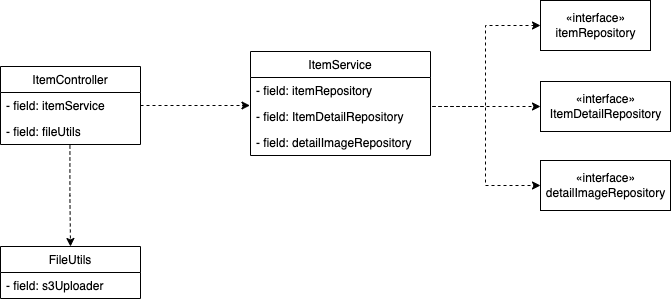

The diagram above was exported from draw.io. Its source (the exported page's mxGraphModel, read from the mxfile embedded in the PNG):
<mxGraphModel dx="946" dy="614" grid="1" gridSize="10" guides="1" tooltips="1" connect="1" arrows="1" fold="1" page="1" pageScale="1" pageWidth="1654" pageHeight="2336" math="0" shadow="0">
  <root>
    <mxCell id="0" />
    <mxCell id="1" parent="0" />
    <mxCell id="a45ZOPPz0_iziJ_CiD9I-5" value="ItemController" style="swimlane;fontStyle=0;childLayout=stackLayout;horizontal=1;startSize=26;fillColor=none;horizontalStack=0;resizeParent=1;resizeParentMax=0;resizeLast=0;collapsible=1;marginBottom=0;" vertex="1" parent="1">
      <mxGeometry x="130" y="140" width="140" height="78" as="geometry" />
    </mxCell>
    <mxCell id="a45ZOPPz0_iziJ_CiD9I-6" value="- field: itemService" style="text;strokeColor=none;fillColor=none;align=left;verticalAlign=top;spacingLeft=4;spacingRight=4;overflow=hidden;rotatable=0;points=[[0,0.5],[1,0.5]];portConstraint=eastwest;" vertex="1" parent="a45ZOPPz0_iziJ_CiD9I-5">
      <mxGeometry y="26" width="140" height="26" as="geometry" />
    </mxCell>
    <mxCell id="a45ZOPPz0_iziJ_CiD9I-7" value="- field: fileUtils" style="text;strokeColor=none;fillColor=none;align=left;verticalAlign=top;spacingLeft=4;spacingRight=4;overflow=hidden;rotatable=0;points=[[0,0.5],[1,0.5]];portConstraint=eastwest;" vertex="1" parent="a45ZOPPz0_iziJ_CiD9I-5">
      <mxGeometry y="52" width="140" height="26" as="geometry" />
    </mxCell>
    <mxCell id="a45ZOPPz0_iziJ_CiD9I-11" value="ItemService" style="swimlane;fontStyle=0;childLayout=stackLayout;horizontal=1;startSize=26;fillColor=none;horizontalStack=0;resizeParent=1;resizeParentMax=0;resizeLast=0;collapsible=1;marginBottom=0;" vertex="1" parent="1">
      <mxGeometry x="380" y="125" width="180" height="104" as="geometry" />
    </mxCell>
    <mxCell id="a45ZOPPz0_iziJ_CiD9I-12" value="- field: itemRepository" style="text;strokeColor=none;fillColor=none;align=left;verticalAlign=top;spacingLeft=4;spacingRight=4;overflow=hidden;rotatable=0;points=[[0,0.5],[1,0.5]];portConstraint=eastwest;" vertex="1" parent="a45ZOPPz0_iziJ_CiD9I-11">
      <mxGeometry y="26" width="180" height="26" as="geometry" />
    </mxCell>
    <mxCell id="a45ZOPPz0_iziJ_CiD9I-13" value="- field: ItemDetailRepository" style="text;strokeColor=none;fillColor=none;align=left;verticalAlign=top;spacingLeft=4;spacingRight=4;overflow=hidden;rotatable=0;points=[[0,0.5],[1,0.5]];portConstraint=eastwest;" vertex="1" parent="a45ZOPPz0_iziJ_CiD9I-11">
      <mxGeometry y="52" width="180" height="26" as="geometry" />
    </mxCell>
    <mxCell id="a45ZOPPz0_iziJ_CiD9I-14" value="- field: detailImageRepository" style="text;strokeColor=none;fillColor=none;align=left;verticalAlign=top;spacingLeft=4;spacingRight=4;overflow=hidden;rotatable=0;points=[[0,0.5],[1,0.5]];portConstraint=eastwest;" vertex="1" parent="a45ZOPPz0_iziJ_CiD9I-11">
      <mxGeometry y="78" width="180" height="26" as="geometry" />
    </mxCell>
    <mxCell id="a45ZOPPz0_iziJ_CiD9I-16" style="edgeStyle=orthogonalEdgeStyle;rounded=0;orthogonalLoop=1;jettySize=auto;html=1;exitX=1;exitY=0.5;exitDx=0;exitDy=0;dashed=1;entryX=-0.003;entryY=0.077;entryDx=0;entryDy=0;entryPerimeter=0;" edge="1" parent="1" source="a45ZOPPz0_iziJ_CiD9I-6" target="a45ZOPPz0_iziJ_CiD9I-13">
      <mxGeometry relative="1" as="geometry">
        <mxPoint x="370" y="180" as="targetPoint" />
      </mxGeometry>
    </mxCell>
    <mxCell id="a45ZOPPz0_iziJ_CiD9I-17" value="«interface»&lt;br&gt;&lt;span style=&quot;text-align: left;&quot;&gt;itemRepository&lt;/span&gt;" style="html=1;" vertex="1" parent="1">
      <mxGeometry x="670" y="74" width="110" height="50" as="geometry" />
    </mxCell>
    <mxCell id="a45ZOPPz0_iziJ_CiD9I-18" value="«interface»&lt;br&gt;&lt;span style=&quot;text-align: left;&quot;&gt;ItemDetailRepository&lt;/span&gt;" style="html=1;" vertex="1" parent="1">
      <mxGeometry x="670" y="155" width="130" height="50" as="geometry" />
    </mxCell>
    <mxCell id="a45ZOPPz0_iziJ_CiD9I-19" value="«interface»&lt;br&gt;&lt;span style=&quot;text-align: left;&quot;&gt;detailImageRepository&lt;/span&gt;" style="html=1;" vertex="1" parent="1">
      <mxGeometry x="670" y="234" width="130" height="50" as="geometry" />
    </mxCell>
    <mxCell id="a45ZOPPz0_iziJ_CiD9I-20" style="edgeStyle=orthogonalEdgeStyle;rounded=0;orthogonalLoop=1;jettySize=auto;html=1;exitX=1;exitY=0.5;exitDx=0;exitDy=0;entryX=0;entryY=0.5;entryDx=0;entryDy=0;dashed=1;" edge="1" parent="1" source="a45ZOPPz0_iziJ_CiD9I-12" target="a45ZOPPz0_iziJ_CiD9I-17">
      <mxGeometry relative="1" as="geometry">
        <Array as="points">
          <mxPoint x="560" y="180" />
          <mxPoint x="615" y="180" />
          <mxPoint x="615" y="99" />
        </Array>
      </mxGeometry>
    </mxCell>
    <mxCell id="a45ZOPPz0_iziJ_CiD9I-22" style="edgeStyle=orthogonalEdgeStyle;rounded=0;orthogonalLoop=1;jettySize=auto;html=1;exitX=1;exitY=0.5;exitDx=0;exitDy=0;entryX=0;entryY=0.5;entryDx=0;entryDy=0;dashed=1;" edge="1" parent="1" source="a45ZOPPz0_iziJ_CiD9I-12" target="a45ZOPPz0_iziJ_CiD9I-19">
      <mxGeometry relative="1" as="geometry">
        <Array as="points">
          <mxPoint x="560" y="180" />
          <mxPoint x="615" y="180" />
          <mxPoint x="615" y="259" />
        </Array>
      </mxGeometry>
    </mxCell>
    <mxCell id="a45ZOPPz0_iziJ_CiD9I-23" style="edgeStyle=orthogonalEdgeStyle;rounded=0;orthogonalLoop=1;jettySize=auto;html=1;exitX=1;exitY=0.5;exitDx=0;exitDy=0;entryX=0;entryY=0.5;entryDx=0;entryDy=0;dashed=1;" edge="1" parent="1" source="a45ZOPPz0_iziJ_CiD9I-12" target="a45ZOPPz0_iziJ_CiD9I-18">
      <mxGeometry relative="1" as="geometry">
        <Array as="points">
          <mxPoint x="560" y="180" />
          <mxPoint x="615" y="180" />
        </Array>
      </mxGeometry>
    </mxCell>
    <mxCell id="a45ZOPPz0_iziJ_CiD9I-24" value="FileUtils" style="swimlane;fontStyle=0;childLayout=stackLayout;horizontal=1;startSize=26;fillColor=none;horizontalStack=0;resizeParent=1;resizeParentMax=0;resizeLast=0;collapsible=1;marginBottom=0;" vertex="1" parent="1">
      <mxGeometry x="130" y="320" width="140" height="52" as="geometry" />
    </mxCell>
    <mxCell id="a45ZOPPz0_iziJ_CiD9I-25" value="- field: s3Uploader" style="text;strokeColor=none;fillColor=none;align=left;verticalAlign=top;spacingLeft=4;spacingRight=4;overflow=hidden;rotatable=0;points=[[0,0.5],[1,0.5]];portConstraint=eastwest;" vertex="1" parent="a45ZOPPz0_iziJ_CiD9I-24">
      <mxGeometry y="26" width="140" height="26" as="geometry" />
    </mxCell>
    <mxCell id="a45ZOPPz0_iziJ_CiD9I-28" style="edgeStyle=orthogonalEdgeStyle;rounded=0;orthogonalLoop=1;jettySize=auto;html=1;exitX=0.496;exitY=1.038;exitDx=0;exitDy=0;entryX=0.5;entryY=0;entryDx=0;entryDy=0;dashed=1;exitPerimeter=0;" edge="1" parent="1" source="a45ZOPPz0_iziJ_CiD9I-7" target="a45ZOPPz0_iziJ_CiD9I-24">
      <mxGeometry relative="1" as="geometry" />
    </mxCell>
  </root>
</mxGraphModel>